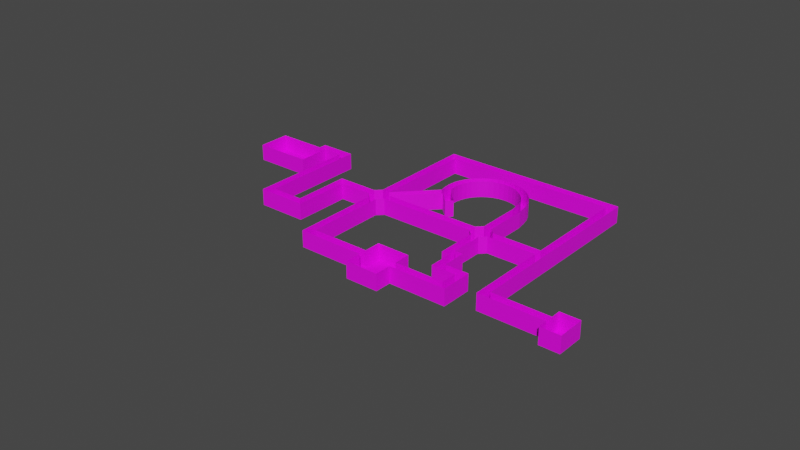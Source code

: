 # Source: labyrinth.blend  (saved by Blender 2.82.7; exported with 4.5.12 LTS)
import bpy
from mathutils import Matrix  # noqa: F401  (used for matrix-valued properties, if any)

bpy.ops.wm.read_factory_settings(use_empty=True)
scene = bpy.context.scene
scene.name = 'Scene'

# ---- collections
col_collection = bpy.data.collections.new('Collection'); scene.collection.children.link(col_collection)

# ---- images (referenced by path relative to the original .blend; pixels are not part of the script)
import os
ASSET_DIR = os.environ.get("B2B_ASSET_DIR", "")  # directory of the original .blend (textures are referenced by path, not embedded)
HERE = os.path.dirname(os.path.abspath(__file__))  # packed textures are extracted next to this script under _unpacked/

def load_image(name, relpath, width, height, colorspace="sRGB"):
    """Load a texture the original file referenced (path relative to the .blend, or extracted next to this script)."""
    p = next((c for c in (os.path.join(HERE, relpath), os.path.join(ASSET_DIR, relpath)) if relpath and os.path.exists(c)), "")
    if p:
        img = bpy.data.images.load(p, check_existing=True)
        img.name = name
    else:  # same state as the original file: an image datablock whose file is absent (Cycles renders it pink)
        img = bpy.data.images.new(name, width, height)
        img.source = "FILE"
        img.filepath = "//" + (relpath or name)
    img.colorspace_settings.name = colorspace
    return img
img_bricks_diffuse_tga = load_image('Bricks_diffuse.TGA', 'Bricks_diffuse.TGA', 1024, 1024, 'sRGB')
img_texturescom_pavement_cobblestoneold_1k_albedo_tif = load_image('TexturesCom_Pavement_CobblestoneOld_1K_albedo.tif', 'Materials/TexturesCom_Pavement_CobblestoneOld_1K_albedo.tif', 1024, 1024, 'sRGB')

# ---- materials (node trees are filled in below, after node groups)
mat_walls = bpy.data.materials.new('Walls')
mat_walls.use_transparent_shadow = False
mat_floor = bpy.data.materials.new('Floor')
mat_floor.use_transparent_shadow = False

# ---- material node trees
mat_walls.use_nodes = True; mat_walls.node_tree.nodes.clear()
_N = mat_walls.node_tree.nodes; _L = mat_walls.node_tree.links
n0 = _N.new('ShaderNodeOutputMaterial'); n0.name = 'Material Output'; n0.location = (300, 300)
n1 = _N.new('ShaderNodeBsdfPrincipled'); n1.name = 'Principled BSDF'; n1.location = (10, 300)
n1.distribution = 'GGX'
n1.subsurface_method = 'BURLEY'
n1.inputs[3].default_value = 1.45
n1.inputs[27].default_value = (0.0, 0.0, 0.0, 1.0)
n1.inputs[28].default_value = 1.0
n2 = _N.new('ShaderNodeTexImage'); n2.name = 'Image Texture'; n2.location = (-385, 238)
n2.image = img_bricks_diffuse_tga
_L.new(n1.outputs[0], n0.inputs[0])
_L.new(n2.outputs[0], n1.inputs[0])
n0.is_active_output = True
mat_floor.use_nodes = True; mat_floor.node_tree.nodes.clear()
_N = mat_floor.node_tree.nodes; _L = mat_floor.node_tree.links
n0 = _N.new('ShaderNodeOutputMaterial'); n0.name = 'Material Output'; n0.location = (300, 300)
n1 = _N.new('ShaderNodeBsdfPrincipled'); n1.name = 'Principled BSDF'; n1.location = (10, 300)
n1.distribution = 'GGX'
n1.subsurface_method = 'BURLEY'
n1.inputs[3].default_value = 1.45
n1.inputs[27].default_value = (0.0, 0.0, 0.0, 1.0)
n1.inputs[28].default_value = 1.0
n2 = _N.new('ShaderNodeTexImage'); n2.name = 'Image Texture'; n2.location = (-353, 229)
n2.image = img_texturescom_pavement_cobblestoneold_1k_albedo_tif
_L.new(n1.outputs[0], n0.inputs[0])
_L.new(n2.outputs[0], n1.inputs[0])
n0.is_active_output = True

# ---- world
world_world = bpy.data.worlds.new('World'); scene.world = world_world
world_world.use_nodes = True; world_world.node_tree.nodes.clear()
_N = world_world.node_tree.nodes; _L = world_world.node_tree.links
n0 = _N.new('ShaderNodeOutputWorld'); n0.name = 'World Output'; n0.location = (300, 300)
n1 = _N.new('ShaderNodeBackground'); n1.name = 'Background'; n1.location = (10, 300)
n1.inputs[0].default_value = (0.05088, 0.05088, 0.05088, 1.0)
_L.new(n1.outputs[0], n0.inputs[0])
n0.is_active_output = True
world_world.color = (0.05088, 0.05088, 0.05088)
world_world.use_sun_shadow = False
world_world.sun_shadow_jitter_overblur = 0.0

# ---- meshes
me_circle = bpy.data.meshes.new('Circle')
me_circle.from_pydata([(0.0, 3.0, 0.0), (-2.121, 2.121, 0.0), (-3.0, -1.311e-07, 0.0), (-2.121, -2.121, 0.0), (2.623e-07, -3.0, 0.0), (2.121, -2.121, 0.0), (3.0, 3.577e-08, 0.0), (2.121, 2.121, 0.0), (-0.04733, 3.213, 0.0), (-2.258, 2.261, 0.0), (-3.193, 0.002114, 0.0), (-2.236, -2.268, 0.0), (0.02266, -3.203, 0.0), (2.287, -2.186, 0.0), (3.223, 0.07211, 0.0), (2.211, 2.277, 0.0), (11.59, -5.9, 0.0), (12.52, -3.641, 0.0), (5.502, 17.11, 0.0), (7.761, 16.17, 0.0), (-12.45, 6.332, 0.0), (-13.39, 4.074, 0.0), (-8.526, -18.02, 0.0), (-6.267, -18.95, 0.0), (13.82, -6.79, 0.0), (-15.62, 4.964, 0.0), (-14.68, 7.222, 0.0), (-7.157, -21.18, 0.0), (-9.416, -20.25, 0.0), (8.974e-08, -7.451e-09, 0.0), (8.651, 18.4, 0.0), (6.392, 19.34, 0.0), (14.75, -4.531, 0.0), (13.41, -1.412, 0.0), (15.64, -2.303, 0.0), (19.21, -6.311, 0.0), (20.1, -4.083, 0.0), (21.44, -7.202, 0.0), (22.33, -4.973, 0.0), (21.88, 0.3751, 0.0), (24.11, -0.5149, 0.0), (22.77, 2.604, 0.0), (25.0, 1.714, 0.0), (28.57, -2.295, 0.0), (29.46, -0.06618, 0.0), (30.79, -3.185, 0.0), (31.68, -0.9562, 0.0), (23.0, -16.23, 0.0), (25.23, -17.12, 0.0), (19.29, -25.51, 0.0), (21.52, -26.4, 0.0), (18.36, -14.37, 0.0), (14.65, -23.66, 0.0), (29.87, -18.97, 0.0), (26.17, -28.26, 0.0), (13.33, 13.95, 0.0), (14.22, 16.18, 0.0), (15.56, 13.06, 0.0), (16.45, 15.29, 0.0), (21.13, 10.83, 0.0), (22.02, 13.06, 0.0), (23.36, 9.944, 0.0), (24.25, 12.17, 0.0), (28.93, 7.719, 0.0), (29.82, 9.948, 0.0), (31.16, 6.829, 0.0), (32.05, 9.058, 0.0), (35.39, 23.88, 0.0), (37.62, 22.99, 0.0), (36.28, 26.11, 0.0), (38.51, 25.22, 0.0), (38.5, 31.68, 0.0), (40.73, 30.79, 0.0), (33.49, 27.22, 0.0), (35.72, 32.79, 0.0), (41.29, 24.1, 0.0), (43.52, 29.68, 0.0), (-13.2, -30.06, 0.0), (-15.32, -30.94, 0.0), (-16.2, -33.06, 0.0), (-15.32, -35.18, 0.0), (-13.2, -36.06, 0.0), (-11.08, -35.18, 0.0), (-10.2, -33.06, 0.0), (-11.08, -30.94, 0.0), (-13.25, -29.85, 0.0), (-15.46, -30.8, 0.0), (-16.4, -33.06, 0.0), (-15.44, -35.33, 0.0), (-13.18, -36.27, 0.0), (-10.92, -35.25, 0.0), (-9.98, -32.99, 0.0), (-10.99, -30.79, 0.0), (-13.2, -33.06, 0.0), (14.94, -42.94, 0.0), (14.0, -45.2, 0.0), (-19.44, -16.16, 0.0), (-21.65, -17.11, 0.0), (-20.48, -14.0, 0.0), (-22.81, -14.59, 0.0), (-14.86, -14.12, 0.0), (-15.9, -11.96, 0.0), (-23.6, -16.8, 0.0), (-24.36, -14.16, 0.0), (-25.48, -16.19, 0.0), (-25.83, -13.49, 0.0), (-27.24, -15.3, 0.0), (-27.18, -12.6, 0.0), (-28.85, -14.14, 0.0), (-28.37, -11.52, 0.0), (-30.25, -12.75, 0.0), (-29.38, -10.26, 0.0), (-31.42, -11.16, 0.0), (-30.18, -8.854, 0.0), (-32.32, -9.402, 0.0), (-30.75, -7.345, 0.0), (-32.95, -7.527, 0.0), (-31.09, -5.766, 0.0), (-33.27, -5.578, 0.0), (-31.17, -4.154, 0.0), (-33.29, -3.602, 0.0), (-31.0, -2.549, 0.0), (-33.0, -1.648, 0.0), (-30.58, -0.9896, 0.0), (-32.41, 0.2378, 0.0), (-29.93, 0.4859, 0.0), (-31.53, 2.008, 0.0), (-29.05, 1.842, 0.0), (-30.39, 3.621, 0.0), (-27.98, 3.045, 0.0), (-29.01, 5.037, 0.0), (-26.73, 4.066, 0.0), (-27.43, 6.222, 0.0), (-25.33, 4.881, 0.0), (-25.68, 7.146, 0.0), (-23.83, 5.47, 0.0), (-23.81, 7.788, 0.0), (-22.25, 5.817, 0.0), (-21.87, 8.131, 0.0), (-20.64, 5.915, 0.0), (-19.89, 8.168, 0.0), (-19.04, 5.762, 0.0), (-17.93, 7.898, 0.0), (-17.47, 5.361, 0.0), (11.77, -44.31, 0.0), (12.71, -42.05, 0.0), (-44.23, -19.31, 0.0), (-45.17, -21.57, 0.0), (-46.46, -18.42, 0.0), (-47.4, -20.68, 0.0), (-24.85, 29.23, 0.0), (-27.08, 30.12, 0.0), (-23.96, 31.46, 0.0), (-26.19, 32.35, 0.0), (-19.15, -44.62, 0.0), (-16.89, -45.55, 0.0), (-20.04, -46.85, 0.0), (-17.78, -47.78, 0.0), (-2.958, -51.12, 0.0), (-3.848, -53.34, 0.0), (-0.7295, -52.01, 0.0), (-1.62, -54.23, 0.0), (-7.557, -62.63, 0.0), (-5.328, -63.52, 0.0), (-8.447, -64.86, 0.0), (-6.218, -65.75, 0.0), (-35.42, -51.51, 0.0), (-36.31, -53.73, 0.0), (-37.65, -50.62, 0.0), (-38.54, -52.84, 0.0), (-38.53, -59.31, 0.0), (-40.76, -58.42, 0.0), (-39.42, -61.54, 0.0), (-41.65, -60.65, 0.0), (-29.25, -63.02, 0.0), (-30.14, -65.24, 0.0), (-44.99, -75.47, 0.0), (-35.7, -79.17, 0.0), (-0.04733, 3.213, 5.0), (-2.258, 2.261, 5.0), (-3.193, 0.002114, 5.0), (-2.236, -2.268, 5.0), (0.02266, -3.203, 5.0), (2.287, -2.186, 5.0), (3.223, 0.07211, 5.0), (2.211, 2.277, 5.0), (11.59, -5.9, 5.0), (12.52, -3.641, 5.0), (5.502, 17.11, 5.0), (7.761, 16.17, 5.0), (-12.45, 6.332, 5.0), (-13.39, 4.074, 5.0), (-8.526, -18.02, 5.0), (-6.267, -18.95, 5.0), (13.82, -6.79, 5.0), (-15.62, 4.964, 5.0), (-14.68, 7.222, 5.0), (-7.157, -21.18, 5.0), (-9.416, -20.25, 5.0), (8.651, 18.4, 5.0), (6.392, 19.34, 5.0), (14.75, -4.531, 5.0), (13.41, -1.412, 5.0), (15.64, -2.303, 5.0), (19.21, -6.311, 5.0), (20.1, -4.083, 5.0), (21.44, -7.202, 5.0), (22.33, -4.973, 5.0), (21.88, 0.3751, 5.0), (24.11, -0.5149, 5.0), (22.77, 2.604, 5.0), (25.0, 1.714, 5.0), (28.57, -2.295, 5.0), (29.46, -0.06618, 5.0), (30.79, -3.185, 5.0), (31.68, -0.9562, 5.0), (23.0, -16.23, 5.0), (25.23, -17.12, 5.0), (19.29, -25.51, 5.0), (21.52, -26.4, 5.0), (18.36, -14.37, 5.0), (14.65, -23.66, 5.0), (29.87, -18.97, 5.0), (26.17, -28.26, 5.0), (13.33, 13.95, 5.0), (14.22, 16.18, 5.0), (15.56, 13.06, 5.0), (16.45, 15.29, 5.0), (21.13, 10.83, 5.0), (22.02, 13.06, 5.0), (23.36, 9.944, 5.0), (24.25, 12.17, 5.0), (28.93, 7.719, 5.0), (29.82, 9.948, 5.0), (31.16, 6.829, 5.0), (32.05, 9.058, 5.0), (35.39, 23.88, 5.0), (37.62, 22.99, 5.0), (36.28, 26.11, 5.0), (38.51, 25.22, 5.0), (38.5, 31.68, 5.0), (40.73, 30.79, 5.0), (33.49, 27.22, 5.0), (35.72, 32.79, 5.0), (41.29, 24.1, 5.0), (43.52, 29.68, 5.0), (-13.25, -29.85, 5.0), (-15.46, -30.8, 5.0), (-16.4, -33.06, 5.0), (-15.44, -35.33, 5.0), (-13.18, -36.27, 5.0), (-10.92, -35.25, 5.0), (-9.98, -32.99, 5.0), (-10.99, -30.79, 5.0), (14.94, -42.94, 5.0), (14.0, -45.2, 5.0), (-19.44, -16.16, 5.0), (-21.65, -17.11, 5.0), (-20.48, -14.0, 5.0), (-22.81, -14.59, 5.0), (-14.86, -14.12, 5.0), (-15.9, -11.96, 5.0), (-23.6, -16.8, 5.0), (-24.36, -14.16, 5.0), (-25.48, -16.19, 5.0), (-25.83, -13.49, 5.0), (-27.24, -15.3, 5.0), (-27.18, -12.6, 5.0), (-28.85, -14.14, 5.0), (-28.37, -11.52, 5.0), (-30.25, -12.75, 5.0), (-29.38, -10.26, 5.0), (-31.42, -11.16, 5.0), (-30.18, -8.854, 5.0), (-32.32, -9.402, 5.0), (-30.75, -7.345, 5.0), (-32.95, -7.527, 5.0), (-31.09, -5.766, 5.0), (-33.27, -5.578, 5.0), (-31.17, -4.154, 5.0), (-33.29, -3.602, 5.0), (-31.0, -2.549, 5.0), (-33.0, -1.648, 5.0), (-30.58, -0.9896, 5.0), (-32.41, 0.2378, 5.0), (-29.93, 0.4859, 5.0), (-31.53, 2.008, 5.0), (-29.05, 1.842, 5.0), (-30.39, 3.621, 5.0), (-27.98, 3.045, 5.0), (-29.01, 5.037, 5.0), (-26.73, 4.066, 5.0), (-27.43, 6.222, 5.0), (-25.33, 4.881, 5.0), (-25.68, 7.146, 5.0), (-23.83, 5.47, 5.0), (-23.81, 7.788, 5.0), (-22.25, 5.817, 5.0), (-21.87, 8.131, 5.0), (-20.64, 5.915, 5.0), (-19.89, 8.168, 5.0), (-19.04, 5.762, 5.0), (-17.93, 7.898, 5.0), (-17.47, 5.361, 5.0), (11.77, -44.31, 5.0), (12.71, -42.05, 5.0), (-44.23, -19.31, 5.0), (-45.17, -21.57, 5.0), (-46.46, -18.42, 5.0), (-47.4, -20.68, 5.0), (-24.85, 29.23, 5.0), (-27.08, 30.12, 5.0), (-23.96, 31.46, 5.0), (-26.19, 32.35, 5.0), (-19.15, -44.62, 5.0), (-16.89, -45.55, 5.0), (-20.04, -46.85, 5.0), (-17.78, -47.78, 5.0), (-2.958, -51.12, 5.0), (-3.848, -53.34, 5.0), (-0.7295, -52.01, 5.0), (-1.62, -54.23, 5.0), (-7.557, -62.63, 5.0), (-5.328, -63.52, 5.0), (-8.447, -64.86, 5.0), (-6.218, -65.75, 5.0), (-35.42, -51.51, 5.0), (-36.31, -53.73, 5.0), (-37.65, -50.62, 5.0), (-38.54, -52.84, 5.0), (-38.53, -59.31, 5.0), (-40.76, -58.42, 5.0), (-39.42, -61.54, 5.0), (-41.65, -60.65, 5.0), (-29.25, -63.02, 5.0), (-30.14, -65.24, 5.0), (-44.99, -75.47, 5.0), (-35.7, -79.17, 5.0), (0.0, 3.0, -0.2), (-2.121, 2.121, -0.2), (2.623e-07, -3.0, -0.2), (2.121, -2.121, -0.2), (3.0, 3.577e-08, -0.2), (2.121, 2.121, -0.2), (8.974e-08, -7.451e-09, -0.2), (-13.2, -30.06, -0.2), (-15.32, -30.94, -0.2), (-16.2, -33.06, -0.2), (-15.32, -35.18, -0.2), (-13.2, -36.06, -0.2), (-11.08, -35.18, -0.2), (-10.2, -33.06, -0.2), (-11.08, -30.94, -0.2), (-13.2, -33.06, -0.2), (-35.34, -51.32, -0.2), (-36.24, -53.89, -0.36), (-37.76, -50.36, -0.2), (-38.72, -52.77, -0.2)], [(354, 355), (356, 357), (357, 355), (354, 356)], [(1, 0, 8, 9), (0, 7, 15, 8), (6, 5, 13, 14), (4, 3, 11, 12), (2, 1, 9, 10), (7, 6, 14, 15), (5, 4, 12, 13), (3, 2, 10, 11), (14, 13, 16, 17), (8, 15, 19, 18), (10, 9, 20, 21), (12, 11, 22, 23), (0, 1, 29), (7, 0, 29), (5, 6, 29), (3, 4, 29), (1, 2, 29), (6, 7, 29), (4, 5, 29), (2, 3, 29), (18, 19, 30, 31), (23, 22, 28, 27), (21, 20, 26, 25), (17, 16, 24, 32), (17, 32, 34, 33), (34, 32, 35, 36), (36, 35, 37, 38), (36, 38, 40, 39), (39, 40, 42, 41), (42, 40, 43, 44), (44, 43, 45, 46), (45, 43, 47, 48), (48, 47, 49, 50), (49, 47, 51, 52), (48, 50, 54, 53), (30, 19, 55, 56), (56, 55, 57, 58), (58, 57, 59, 60), (60, 59, 61, 62), (62, 61, 63, 64), (64, 63, 65, 66), (64, 66, 68, 67), (67, 68, 70, 69), (69, 70, 72, 71), (69, 71, 74, 73), (72, 70, 75, 76), (78, 77, 85, 86), (77, 84, 92, 85), (83, 82, 90, 91), (81, 80, 88, 89), (79, 78, 86, 87), (84, 83, 91, 92), (82, 81, 89, 90), (80, 79, 87, 88), (77, 78, 93), (84, 77, 93), (82, 83, 93), (80, 81, 93), (78, 79, 93), (83, 84, 93), (81, 82, 93), (79, 80, 93), (27, 28, 85, 92), (86, 85, 96, 97), (97, 96, 98, 99), (98, 96, 100, 101), (97, 99, 103, 102), (102, 103, 105, 104), (104, 105, 107, 106), (106, 107, 109, 108), (108, 109, 111, 110), (110, 111, 113, 112), (112, 113, 115, 114), (114, 115, 117, 116), (116, 117, 119, 118), (118, 119, 121, 120), (120, 121, 123, 122), (122, 123, 125, 124), (124, 125, 127, 126), (126, 127, 129, 128), (128, 129, 131, 130), (130, 131, 133, 132), (132, 133, 135, 134), (134, 135, 137, 136), (136, 137, 139, 138), (138, 139, 141, 140), (140, 141, 143, 142), (142, 143, 25, 26), (145, 144, 95, 94), (91, 90, 144, 145), (49, 145, 94, 50), (87, 86, 146, 147), (147, 146, 148, 149), (148, 146, 150, 151), (151, 150, 152, 153), (31, 152, 150, 18), (89, 88, 154, 155), (155, 154, 156, 157), (155, 157, 159, 158), (158, 159, 161, 160), (161, 159, 162, 163), (163, 162, 164, 165), (164, 162, 166, 167), (167, 166, 168, 169), (167, 169, 171, 170), (170, 171, 173, 172), (170, 172, 175, 174), (175, 172, 176, 177), (66, 65, 234, 235), (126, 128, 288, 286), (85, 28, 198, 246), (155, 158, 318, 315), (159, 157, 317, 319), (65, 63, 232, 234), (131, 129, 289, 291), (86, 97, 257, 247), (160, 161, 321, 320), (128, 130, 290, 288), (96, 85, 246, 256), (158, 160, 320, 318), (64, 67, 236, 233), (99, 98, 258, 259), (68, 66, 235, 237), (133, 131, 291, 293), (130, 132, 292, 290), (161, 163, 323, 321), (9, 8, 178, 179), (67, 69, 238, 236), (34, 36, 205, 203), (162, 159, 319, 322), (70, 68, 237, 239), (135, 133, 293, 295), (35, 32, 201, 204), (98, 101, 261, 258), (165, 164, 324, 325), (11, 10, 180, 181), (71, 72, 241, 240), (132, 134, 294, 292), (38, 37, 206, 207), (100, 96, 256, 260), (163, 165, 325, 323), (13, 12, 182, 183), (137, 135, 295, 297), (37, 35, 204, 206), (103, 99, 259, 263), (73, 74, 243, 242), (134, 136, 296, 294), (97, 102, 262, 257), (164, 167, 327, 324), (15, 14, 184, 185), (69, 73, 242, 238), (36, 39, 208, 205), (166, 162, 322, 326), (74, 71, 240, 243), (139, 137, 297, 299), (40, 38, 207, 209), (105, 103, 263, 265), (169, 168, 328, 329), (76, 75, 244, 245), (136, 138, 298, 296), (41, 42, 211, 210), (102, 104, 264, 262), (72, 76, 245, 241), (39, 41, 210, 208), (168, 166, 326, 328), (75, 70, 239, 244), (141, 139, 299, 301), (107, 105, 265, 267), (138, 140, 300, 298), (104, 106, 266, 264), (167, 170, 330, 327), (42, 44, 213, 211), (171, 169, 329, 331), (143, 141, 301, 303), (43, 40, 209, 212), (109, 107, 267, 269), (172, 173, 333, 332), (140, 142, 302, 300), (46, 45, 214, 215), (106, 108, 268, 266), (142, 26, 196, 302), (44, 46, 215, 213), (173, 171, 331, 333), (95, 144, 304, 255), (111, 109, 269, 271), (174, 175, 335, 334), (14, 17, 187, 184), (91, 145, 305, 252), (108, 110, 270, 268), (170, 174, 334, 330), (16, 13, 183, 186), (25, 143, 303, 195), (45, 48, 217, 214), (144, 90, 251, 304), (47, 43, 212, 216), (113, 111, 271, 273), (177, 176, 336, 337), (8, 18, 188, 178), (110, 112, 272, 270), (175, 177, 337, 335), (19, 15, 185, 189), (88, 87, 248, 249), (176, 172, 332, 336), (145, 49, 218, 305), (115, 113, 273, 275), (10, 21, 191, 180), (90, 89, 250, 251), (50, 94, 254, 219), (52, 51, 220, 221), (112, 114, 274, 272), (20, 9, 179, 190), (49, 52, 221, 218), (92, 91, 252, 253), (87, 147, 307, 248), (51, 47, 216, 220), (117, 115, 275, 277), (12, 23, 193, 182), (146, 86, 247, 306), (53, 54, 223, 222), (114, 116, 276, 274), (22, 11, 181, 192), (149, 148, 308, 309), (48, 53, 222, 217), (147, 149, 309, 307), (54, 50, 219, 223), (119, 117, 277, 279), (17, 33, 202, 187), (116, 118, 278, 276), (33, 34, 203, 202), (30, 56, 225, 199), (24, 16, 186, 194), (148, 151, 311, 308), (55, 19, 189, 224), (121, 119, 279, 281), (150, 146, 306, 310), (118, 120, 280, 278), (32, 24, 194, 201), (153, 152, 312, 313), (56, 58, 227, 225), (26, 20, 190, 196), (57, 55, 224, 226), (123, 121, 281, 283), (21, 25, 195, 191), (151, 153, 313, 311), (120, 122, 282, 280), (152, 31, 200, 312), (58, 60, 229, 227), (28, 22, 192, 198), (18, 150, 310, 188), (59, 57, 226, 228), (125, 123, 283, 285), (23, 27, 197, 193), (122, 124, 284, 282), (89, 155, 315, 250), (60, 62, 231, 229), (154, 88, 249, 314), (61, 59, 228, 230), (127, 125, 285, 287), (157, 156, 316, 317), (124, 126, 286, 284), (62, 64, 233, 231), (31, 30, 199, 200), (94, 95, 255, 254), (156, 154, 314, 316), (63, 61, 230, 232), (129, 127, 287, 289), (27, 92, 253, 197), (100, 260, 261, 101), (338, 344, 339), (343, 344, 338), (341, 344, 342), (342, 344, 343), (340, 344, 341), (345, 353, 346), (352, 353, 345), (350, 353, 351), (348, 353, 349), (346, 353, 347), (351, 353, 352), (349, 353, 350), (347, 353, 348)])
me_circle.polygons.foreach_set('material_index', [1, 1, 1, 1, 1, 1, 1, 1, 1, 1, 1, 1, 1, 1, 1, 1, 1, 1, 1, 1, 1, 1, 1, 1, 1, 1, 1, 1, 1, 1, 1, 1, 1, 1, 1, 1, 1, 1, 1, 1, 1, 1, 1, 1, 1, 1, 1, 1, 1, 1, 1, 1, 1, 1, 1, 1, 1, 1, 1, 1, 1, 1, 1, 1, 1, 1, 1, 1, 1, 1, 1, 1, 1, 1, 1, 1, 1, 1, 1, 1, 1, 1, 1, 1, 1, 1, 1, 1, 1, 1, 1, 1, 1, 1, 1, 1, 1, 1, 1, 1, 1, 1, 1, 1, 1, 1, 1, 1, 0, 0, 0, 0, 0, 0, 0, 0, 0, 0, 0, 0, 0, 0, 0, 0, 0, 0, 0, 0, 0, 0, 0, 0, 0, 0, 0, 0, 0, 0, 0, 0, 0, 0, 0, 0, 0, 0, 0, 0, 0, 0, 0, 0, 0, 0, 0, 0, 0, 0, 0, 0, 0, 0, 0, 0, 0, 0, 0, 0, 0, 0, 0, 0, 0, 0, 0, 0, 0, 0, 0, 0, 0, 0, 0, 0, 0, 0, 0, 0, 0, 0, 0, 0, 0, 0, 0, 0, 0, 0, 0, 0, 0, 0, 0, 0, 0, 0, 0, 0, 0, 0, 0, 0, 0, 0, 0, 0, 0, 0, 0, 0, 0, 0, 0, 0, 0, 0, 0, 0, 0, 0, 0, 0, 0, 0, 0, 0, 0, 0, 0, 0, 0, 0, 0, 0, 0, 0, 0, 0, 0, 0, 0, 0, 0, 0, 0, 0, 0, 0, 0, 0, 0, 0, 0, 0, 0, 0, 0, 0, 1, 1, 1, 1, 1, 1, 1, 1, 1, 1, 1, 1, 1])
_uv = me_circle.uv_layers.new(name='UVMap')
_uv.uv.foreach_set('vector', [7.465, -0.09309, 7.955, 0.4097, 8.011, 0.3721, 7.489, -0.1476, 7.955, 0.4097, 7.946, 1.112, 8.001, 1.12, 8.011, 0.3721, 7.444, 1.602, 6.742, 1.593, 6.742, 1.647, 7.489, 1.657, 6.251, 1.09, 6.26, 0.3881, 6.206, 0.3721, 6.196, 1.12, 6.763, -0.1021, 7.465, -0.09309, 7.489, -0.1476, 6.742, -0.1571, 7.946, 1.112, 7.444, 1.602, 7.489, 1.657, 8.001, 1.12, 6.742, 1.593, 6.251, 1.09, 6.196, 1.12, 6.742, 1.647, 6.26, 0.3881, 6.763, -0.1021, 6.742, -0.1571, 6.206, 0.3721, 7.489, 1.657, 6.742, 1.647, 6.742, 4.71, 7.489, 4.719, 8.011, 0.3721, 8.001, 1.12, 12.58, 1.12, 12.59, 0.3721, 6.742, -0.1571, 7.489, -0.1476, 7.489, -3.505, 6.742, -3.515, 6.196, 1.12, 6.206, 0.3721, 1.019, 0.3721, 1.01, 1.12, 7.955, 0.4097, 7.465, -0.09309, 7.103, 0.7499, 7.946, 1.112, 7.955, 0.4097, 7.103, 0.7499, 6.742, 1.593, 7.444, 1.602, 7.103, 0.7499, 6.26, 0.3881, 6.251, 1.09, 7.103, 0.7499, 7.465, -0.09309, 6.763, -0.1021, 7.103, 0.7499, 7.444, 1.602, 7.946, 1.112, 7.103, 0.7499, 6.251, 1.09, 6.742, 1.593, 7.103, 0.7499, 6.763, -0.1021, 6.26, 0.3881, 7.103, 0.7499, 12.59, 0.3721, 12.58, 1.12, 13.31, 1.12, 13.32, 0.3721, 1.01, 1.12, 1.019, 0.3721, 0.2853, 0.3721, 0.2757, 1.12, 6.742, -3.515, 7.489, -3.505, 7.489, -4.239, 6.742, -4.248, 7.489, 4.719, 6.742, 4.71, 6.742, 5.444, 7.489, 5.453, 7.489, 4.719, 7.489, 5.453, 8.223, 5.453, 8.223, 4.719, 8.223, 5.453, 7.489, 5.453, 7.489, 6.921, 8.223, 6.921, 8.223, 6.921, 7.489, 6.921, 7.489, 7.655, 8.223, 7.655, 8.223, 6.921, 8.223, 7.655, 9.691, 7.655, 9.691, 6.921, 9.691, 6.921, 9.691, 7.655, 10.43, 7.655, 10.43, 6.921, 10.43, 7.655, 9.691, 7.655, 9.691, 9.123, 10.43, 9.123, 10.43, 9.123, 9.691, 9.123, 9.691, 9.857, 10.43, 9.857, 9.691, 9.857, 9.691, 9.123, 5.104, 9.123, 5.104, 9.857, 5.104, 9.857, 5.104, 9.123, 2.046, 9.123, 2.046, 9.857, 2.046, 9.123, 5.104, 9.123, 5.104, 7.594, 2.046, 7.594, 5.104, 9.857, 2.046, 9.857, 2.046, 11.39, 5.104, 11.39, 13.31, 1.12, 12.58, 1.12, 12.58, 2.954, 13.31, 2.954, 13.31, 2.954, 12.58, 2.954, 12.58, 3.688, 13.31, 3.688, 13.31, 3.688, 12.58, 3.688, 12.58, 5.523, 13.31, 5.523, 13.31, 5.523, 12.58, 5.523, 12.58, 6.257, 13.31, 6.257, 13.31, 6.257, 12.58, 6.257, 12.58, 8.092, 13.31, 8.092, 13.31, 8.092, 12.58, 8.092, 12.58, 8.826, 13.31, 8.826, 13.31, 8.092, 13.31, 8.826, 17.9, 8.826, 17.9, 8.092, 17.9, 8.092, 17.9, 8.826, 18.63, 8.826, 18.63, 8.092, 18.63, 8.092, 18.63, 8.826, 20.47, 8.826, 20.47, 8.092, 18.63, 8.092, 20.47, 8.092, 20.47, 7.175, 18.63, 7.175, 20.47, 8.826, 18.63, 8.826, 18.63, 9.743, 20.47, 9.743, -3.422, -0.09309, -2.932, 0.4097, -2.877, 0.3721, -3.398, -0.1476, -2.932, 0.4097, -2.941, 1.112, -2.886, 1.12, -2.877, 0.3721, -3.443, 1.602, -4.146, 1.593, -4.145, 1.647, -3.398, 1.657, -4.636, 1.09, -4.627, 0.3881, -4.681, 0.3721, -4.691, 1.12, -4.124, -0.1021, -3.422, -0.09309, -3.398, -0.1476, -4.145, -0.1571, -2.941, 1.112, -3.443, 1.602, -3.398, 1.657, -2.886, 1.12, -4.146, 1.593, -4.636, 1.09, -4.691, 1.12, -4.145, 1.647, -4.627, 0.3881, -4.124, -0.1021, -4.145, -0.1571, -4.681, 0.3721, -2.932, 0.4097, -3.422, -0.09309, -3.784, 0.7499, -2.941, 1.112, -2.932, 0.4097, -3.784, 0.7499, -4.146, 1.593, -3.443, 1.602, -3.784, 0.7499, -4.627, 0.3881, -4.636, 1.09, -3.784, 0.7499, -3.422, -0.09309, -4.124, -0.1021, -3.784, 0.7499, -3.443, 1.602, -2.941, 1.112, -3.784, 0.7499, -4.636, 1.09, -4.146, 1.593, -3.784, 0.7499, -4.124, -0.1021, -4.627, 0.3881, -3.784, 0.7499, 0.2757, 1.12, 0.2853, 0.3721, -2.877, 0.3721, -2.886, 1.12, -3.398, -0.1476, -2.877, 0.3721, 0.3087, -2.938, -0.2125, -3.458, -0.2125, -3.458, 0.3087, -2.938, 0.8052, -3.48, 0.3721, -4.072, 0.8052, -3.48, 0.3087, -2.938, 1.408, -1.869, 1.904, -2.411, -0.2125, -3.458, 0.3721, -4.072, 0.3186, -4.563, -0.3457, -4.047, -0.3457, -4.047, 0.3186, -4.563, 0.342, -5.056, -0.3857, -4.65, -0.3857, -4.65, 0.342, -5.056, 0.4418, -5.54, -0.3315, -5.252, -0.3315, -5.252, 0.4418, -5.54, 0.6155, -6.002, -0.1845, -5.838, -0.1845, -5.838, 0.6155, -6.002, 0.8589, -6.431, 0.05192, -6.394, 0.05192, -6.394, 0.8589, -6.431, 1.166, -6.817, 0.3719, -6.907, 0.3719, -6.907, 1.166, -6.817, 1.53, -7.151, 0.7676, -7.363, 0.7676, -7.363, 1.53, -7.151, 1.941, -7.424, 1.229, -7.753, 1.229, -7.753, 1.941, -7.424, 2.389, -7.631, 1.746, -8.066, 1.746, -8.066, 2.389, -7.631, 2.864, -7.764, 2.305, -8.295, 2.305, -8.295, 2.864, -7.764, 3.354, -7.823, 2.893, -8.434, 2.893, -8.434, 3.354, -7.823, 3.847, -7.804, 3.496, -8.48, 3.496, -8.48, 3.847, -7.804, 4.332, -7.71, 4.098, -8.432, 4.098, -8.432, 4.332, -7.71, 4.795, -7.541, 4.686, -8.291, 4.686, -8.291, 4.795, -7.541, 5.227, -7.301, 5.244, -8.06, 5.244, -8.06, 5.227, -7.301, 5.617, -6.998, 5.76, -7.745, 5.76, -7.745, 5.617, -6.998, 5.954, -6.638, 6.22, -7.354, 6.22, -7.354, 5.954, -6.638, 6.232, -6.23, 6.615, -6.896, 6.615, -6.896, 6.232, -6.23, 6.442, -5.783, 6.933, -6.383, 6.933, -6.383, 6.442, -5.783, 6.581, -5.31, 7.167, -5.826, 7.167, -5.826, 6.581, -5.31, 6.644, -4.82, 7.312, -5.239, 7.312, -5.239, 6.644, -4.82, 6.742, -4.248, 7.489, -4.239, -3.398, 9.128, -4.145, 9.118, -4.145, 9.852, -3.398, 9.861, -3.398, 1.657, -4.145, 1.647, -4.145, 9.118, -3.398, 9.128, 2.046, 9.123, -3.398, 9.128, -3.398, 9.861, 2.046, 9.857, -4.145, -0.1571, -3.398, -0.1476, -3.398, -9.621, -4.145, -9.631, -4.145, -9.631, -3.398, -9.621, -3.398, -10.36, -4.145, -10.36, -3.398, -10.36, -3.398, -9.621, 12.59, -9.621, 12.59, -10.36, 12.59, -10.36, 12.59, -9.621, 13.32, -9.621, 13.32, -10.36, 13.32, 0.3721, 13.32, -9.621, 12.59, -9.621, 12.59, 0.3721, -4.691, 1.12, -4.681, 0.3721, -7.739, 0.3721, -7.749, 1.12, -7.749, 1.12, -7.739, 0.3721, -8.473, 0.3721, -8.483, 1.12, -7.749, 1.12, -8.483, 1.12, -8.483, 5.707, -7.749, 5.707, -7.749, 5.707, -8.483, 5.707, -8.483, 6.441, -7.749, 6.441, -8.483, 6.441, -8.483, 5.707, -11.54, 5.707, -11.54, 6.441, -11.54, 6.441, -11.54, 5.707, -12.27, 5.707, -12.27, 6.441, -12.27, 5.707, -11.54, 5.707, -11.54, -3.467, -12.27, -3.467, -12.27, -3.467, -11.54, -3.467, -11.54, -4.201, -12.27, -4.201, -12.27, -3.467, -12.27, -4.201, -14.11, -4.201, -14.11, -3.467, -14.11, -3.467, -14.11, -4.201, -14.84, -4.201, -14.84, -3.467, -14.11, -3.467, -14.84, -3.467, -14.84, -0.4094, -14.11, -0.4094, -14.84, -0.4094, -14.84, -3.467, -19.43, -3.467, -19.43, -0.4094, 0.25, 0.0, 0.75, 0.0, 0.75, 1.0, 0.25, 1.0, 0.25, 0.0, 0.75, 0.0, 0.75, 1.0, 0.25, 1.0, -0.5, 0.0, 1.5, 0.0, 1.5, 1.0, -0.5, 1.0, -1.5, 0.0, 2.5, 0.0, 2.5, 1.0, -1.5, 1.0, -1.5, 0.0, 2.5, 0.0, 2.5, 1.0, -1.5, 1.0, 0.25, 0.0, 0.75, 0.0, 0.75, 1.0, 0.25, 1.0, 0.25, 0.0, 0.75, 0.0, 0.75, 1.0, 0.25, 1.0, -1.0, 0.0, 2.0, 0.0, 2.0, 1.0, -1.0, 1.0, 0.25, 0.0, 0.75, 0.0, 0.75, 1.0, 0.25, 1.0, 0.25, 0.0, 0.75, 0.0, 0.75, 1.0, 0.25, 1.0, -1.0, 0.0, 2.0, 0.0, 2.0, 1.0, -1.0, 1.0, 0.25, 0.0, 0.75, 0.0, 0.75, 1.0, 0.25, 1.0, -1.5, 0.0, 2.5, 0.0, 2.5, 1.0, -1.5, 1.0, 0.25, 0.0, 0.75, 0.0, 0.75, 1.0, 0.25, 1.0, -1.5, 0.0, 2.5, 0.0, 2.5, 1.0, -1.5, 1.0, 0.25, 0.0, 0.75, 0.0, 0.75, 1.0, 0.25, 1.0, 0.25, 0.0, 0.75, 0.0, 0.75, 1.0, 0.25, 1.0, -1.0, 0.0, 2.0, 0.0, 2.0, 1.0, -1.0, 1.0, 0.25, 0.0, 0.75, 0.0, 0.75, 1.0, 0.25, 1.0, 0.25, 0.0, 0.75, 0.0, 0.75, 1.0, 0.25, 1.0, 0.0, 0.0, 1.0, 0.0, 1.0, 1.0, 0.0, 1.0, -1.0, 0.0, 2.0, 0.0, 2.0, 1.0, -1.0, 1.0, 0.25, 0.0, 0.75, 0.0, 0.75, 1.0, 0.25, 1.0, 0.25, 0.0, 0.75, 0.0, 0.75, 1.0, 0.25, 1.0, 0.0, 0.0, 1.0, 0.0, 1.0, 1.0, 0.0, 1.0, 0.25, 0.0, 0.75, 0.0, 0.75, 1.0, 0.25, 1.0, 0.25, 0.0, 0.75, 0.0, 0.75, 1.0, 0.25, 1.0, 0.25, 0.0, 0.75, 0.0, 0.75, 1.0, 0.25, 1.0, 0.25, 0.0, 0.75, 0.0, 0.75, 1.0, 0.25, 1.0, 0.25, 0.0, 0.75, 0.0, 0.75, 1.0, 0.25, 1.0, 0.25, 0.0, 0.75, 0.0, 0.75, 1.0, 0.25, 1.0, 0.25, 0.0, 0.75, 0.0, 0.75, 1.0, 0.25, 1.0, 0.25, 0.0, 0.75, 0.0, 0.75, 1.0, 0.25, 1.0, 0.25, 0.0, 0.75, 0.0, 0.75, 1.0, 0.25, 1.0, 0.25, 0.0, 0.75, 0.0, 0.75, 1.0, 0.25, 1.0, 0.25, 0.0, 0.75, 0.0, 0.75, 1.0, 0.25, 1.0, 0.25, 0.0, 0.75, 0.0, 0.75, 1.0, 0.25, 1.0, 0.0, 0.0, 1.0, 0.0, 1.0, 1.0, 0.0, 1.0, 0.25, 0.0, 0.75, 0.0, 0.75, 1.0, 0.25, 1.0, 0.25, 0.0, 0.75, 0.0, 0.75, 1.0, 0.25, 1.0, -3.5, 0.0, 4.5, 0.0, 4.5, 1.0, -3.5, 1.0, 0.25, 0.0, 0.75, 0.0, 0.75, 1.0, 0.25, 1.0, 0.25, 0.0, 0.75, 0.0, 0.75, 1.0, 0.25, 1.0, 0.0, 0.0, 1.0, 0.0, 1.0, 1.0, 0.0, 1.0, -3.5, 0.0, 4.5, 0.0, 4.5, 1.0, -3.5, 1.0, 0.25, 0.0, 0.75, 0.0, 0.75, 1.0, 0.25, 1.0, 0.25, 0.0, 0.75, 0.0, 0.75, 1.0, 0.25, 1.0, 0.0, 0.0, 1.0, 0.0, 1.0, 1.0, 0.0, 1.0, 0.25, 0.0, 0.75, 0.0, 0.75, 1.0, 0.25, 1.0, 0.25, 0.0, 0.75, 0.0, 0.75, 1.0, 0.25, 1.0, 0.0, 0.0, 1.0, 0.0, 1.0, 1.0, 0.0, 1.0, 0.25, 0.0, 0.75, 0.0, 0.75, 1.0, 0.25, 1.0, 0.25, 0.0, 0.75, 0.0, 0.75, 1.0, 0.25, 1.0, 0.25, 0.0, 0.75, 0.0, 0.75, 1.0, 0.25, 1.0, 0.25, 0.0, 0.75, 0.0, 0.75, 1.0, 0.25, 1.0, 0.25, 0.0, 0.75, 0.0, 0.75, 1.0, 0.25, 1.0, 0.25, 0.0, 0.75, 0.0, 0.75, 1.0, 0.25, 1.0, 0.25, 0.0, 0.75, 0.0, 0.75, 1.0, 0.25, 1.0, 0.25, 0.0, 0.75, 0.0, 0.75, 1.0, 0.25, 1.0, 0.25, 0.0, 0.75, 0.0, 0.75, 1.0, 0.25, 1.0, 0.25, 0.0, 0.75, 0.0, 0.75, 1.0, 0.25, 1.0, 0.25, 0.0, 0.75, 0.0, 0.75, 1.0, 0.25, 1.0, 0.0, 0.0, 1.0, 0.0, 1.0, 1.0, 0.0, 1.0, 0.0, 0.0, 1.0, 0.0, 1.0, 1.0, 0.0, 1.0, 0.0, 0.0, 1.0, 0.0, 1.0, 1.0, 0.0, 1.0, 0.25, 0.0, 0.75, 0.0, 0.75, 1.0, 0.25, 1.0, 0.0, 0.0, 1.0, 0.0, 1.0, 1.0, 0.0, 1.0, 0.25, 0.0, 0.75, 0.0, 0.75, 1.0, 0.25, 1.0, 0.25, 0.0, 0.75, 0.0, 0.75, 1.0, 0.25, 1.0, 0.25, 0.0, 0.75, 0.0, 0.75, 1.0, 0.25, 1.0, 0.25, 0.0, 0.75, 0.0, 0.75, 1.0, 0.25, 1.0, 0.25, 0.0, 0.75, 0.0, 0.75, 1.0, 0.25, 1.0, 0.25, 0.0, 0.75, 0.0, 0.75, 1.0, 0.25, 1.0, 0.25, 0.0, 0.75, 0.0, 0.75, 1.0, 0.25, 1.0, 0.25, 0.0, 0.75, 0.0, 0.75, 1.0, 0.25, 1.0, 0.25, 0.0, 0.75, 0.0, 0.75, 1.0, 0.25, 1.0, 0.25, 0.0, 0.75, 0.0, 0.75, 1.0, 0.25, 1.0, 0.25, 0.0, 0.75, 0.0, 0.75, 1.0, 0.25, 1.0, -1.0, 0.0, 2.0, 0.0, 2.0, 1.0, -1.0, 1.0, -2.0, 0.0, 3.0, 0.0, 3.0, 1.0, -2.0, 1.0, 0.25, 0.0, 0.75, 0.0, 0.75, 1.0, 0.25, 1.0, -0.5, 0.0, 1.5, 0.0, 1.5, 1.0, -0.5, 1.0, -1.0, 0.0, 2.0, 0.0, 2.0, 1.0, -1.0, 1.0, 0.25, 0.0, 0.75, 0.0, 0.75, 1.0, 0.25, 1.0, -2.0, 0.0, 3.0, 0.0, 3.0, 1.0, -2.0, 1.0, -2.0, 0.0, 3.0, 0.0, 3.0, 1.0, -2.0, 1.0, -2.0, 0.0, 3.0, 0.0, 3.0, 1.0, -2.0, 1.0, 0.25, 0.0, 0.75, 0.0, 0.75, 1.0, 0.25, 1.0, -0.5, 0.0, 1.5, 0.0, 1.5, 1.0, -0.5, 1.0, -1.5, 0.0, 2.5, 0.0, 2.5, 1.0, -1.5, 1.0, 0.25, 0.0, 0.75, 0.0, 0.75, 1.0, 0.25, 1.0, -1.5, 0.0, 2.5, 0.0, 2.5, 1.0, -1.5, 1.0, -1.5, 0.0, 2.5, 0.0, 2.5, 1.0, -1.5, 1.0, 0.25, 0.0, 0.75, 0.0, 0.75, 1.0, 0.25, 1.0, -1.5, 0.0, 2.5, 0.0, 2.5, 1.0, -1.5, 1.0, -2.0, 0.0, 3.0, 0.0, 3.0, 1.0, -2.0, 1.0, 0.25, 0.0, 0.75, 0.0, 0.75, 1.0, 0.25, 1.0, -0.5, 0.0, 1.5, 0.0, 1.5, 1.0, -0.5, 1.0, 0.25, 0.0, 0.75, 0.0, 0.75, 1.0, 0.25, 1.0, -2.0, 0.0, 3.0, 0.0, 3.0, 1.0, -2.0, 1.0, -0.5, 0.0, 1.5, 0.0, 1.5, 1.0, -0.5, 1.0, 0.25, 0.0, 0.75, 0.0, 0.75, 1.0, 0.25, 1.0, -0.5, 0.0, 1.5, 0.0, 1.5, 1.0, -0.5, 1.0, 0.0, 0.0, 1.0, 0.0, 1.0, 1.0, 0.0, 1.0, 0.25, 0.0, 0.75, 0.0, 0.75, 1.0, 0.25, 1.0, -2.5, 0.0, 3.5, 0.0, 3.5, 1.0, -2.5, 1.0, 0.0, 0.0, 1.0, 0.0, 1.0, 1.0, 0.0, 1.0, 0.25, 0.0, 0.75, 0.0, 0.75, 1.0, 0.25, 1.0, -1.5, 0.0, 2.5, 0.0, 2.5, 1.0, -1.5, 1.0, -2.5, 0.0, 3.5, 0.0, 3.5, 1.0, -2.5, 1.0, -0.5, 0.0, 1.5, 0.0, 1.5, 1.0, -0.5, 1.0, 0.25, 0.0, 0.75, 0.0, 0.75, 1.0, 0.25, 1.0, -1.5, 0.0, 2.5, 0.0, 2.5, 1.0, -1.5, 1.0, 0.25, 0.0, 0.75, 0.0, 0.75, 1.0, 0.25, 1.0, 0.0, 0.0, 1.0, 0.0, 1.0, 1.0, 0.0, 1.0, 0.25, 0.0, 0.75, 0.0, 0.75, 1.0, 0.25, 1.0, 0.0, 0.0, 1.0, 0.0, 1.0, 1.0, 0.0, 1.0, 0.25, 0.0, 0.75, 0.0, 0.75, 1.0, 0.25, 1.0, 0.25, 0.0, 0.75, 0.0, 0.75, 1.0, 0.25, 1.0, 0.25, 0.0, 0.75, 0.0, 0.75, 1.0, 0.25, 1.0, 0.25, 0.0, 0.75, 0.0, 0.75, 1.0, 0.25, 1.0, 0.0, 0.0, 1.0, 0.0, 1.0, 1.0, 0.0, 1.0, 0.25, 0.0, 0.75, 0.0, 0.75, 1.0, 0.25, 1.0, -3.5, 0.0, 4.5, 0.0, 4.5, 1.0, -3.5, 1.0, 0.0, 0.0, 1.0, 0.0, 1.0, 1.0, 0.0, 1.0, 0.25, 0.0, 0.75, 0.0, 0.75, 1.0, 0.25, 1.0, -3.5, 0.0, 4.5, 0.0, 4.5, 1.0, -3.5, 1.0, 0.25, 0.0, 0.75, 0.0, 0.75, 1.0, 0.25, 1.0, 0.25, 0.0, 0.75, 0.0, 0.75, 1.0, 0.25, 1.0, 0.25, 0.0, 0.75, 0.0, 0.75, 1.0, 0.25, 1.0, 0.25, 0.0, 0.75, 0.0, 0.75, 1.0, 0.25, 1.0, 0.25, 0.0, 0.75, 0.0, 0.75, 1.0, 0.25, 1.0, 0.25, 0.0, 0.75, 0.0, 0.75, 1.0, 0.25, 1.0, 0.25, 0.0, 0.75, 0.0, 0.75, 1.0, 0.25, 1.0, 0.25, 0.0, 0.75, 0.0, 0.75, 1.0, 0.25, 1.0, 0.25, 0.0, 0.75, 0.0, 0.75, 1.0, 0.25, 1.0, 0.25, 0.0, 0.75, 0.0, 0.75, 1.0, 0.25, 1.0, -2.5, 0.0, 3.5, 0.0, 3.5, 1.0, -2.5, 1.0, 0.0, 0.0, 1.0, 0.0, 1.0, 1.0, 0.0, 1.0, 0.25, 0.0, 0.75, 0.0, 0.75, 1.0, 0.25, 1.0, -2.5, 0.0, 3.5, 0.0, 3.5, 1.0, -2.5, 1.0, 0.0, 0.0, 1.0, 0.0, 1.0, 1.0, 0.0, 1.0, 0.25, 0.0, 0.75, 0.0, 0.75, 1.0, 0.25, 1.0, 0.25, 0.0, 0.75, 0.0, 0.75, 1.0, 0.25, 1.0, 0.25, 0.0, 0.75, 0.0, 0.75, 1.0, 0.25, 1.0, -0.5, 0.0, 1.5, 0.0, 1.5, 1.0, -0.5, 1.0, 0.25, 0.0, 0.75, 0.0, 0.75, 1.0, 0.25, 1.0, -0.5, 0.0, 1.5, 0.0, 1.5, 1.0, -0.5, 1.0, 0.25, 0.0, 0.75, 0.0, 0.75, 1.0, 0.25, 1.0, 0.25, 0.0, 0.75, 0.0, 0.75, 1.0, 0.25, 1.0, 0.25, 0.0, 0.75, 0.0, 0.75, 1.0, 0.25, 1.0, 0.25, 0.0, 0.75, 0.0, 0.75, 1.0, 0.25, 1.0, 0.0, 0.0, 1.0, 0.0, 1.0, 1.0, 0.0, 1.0, 0.25, 0.0, 0.75, 0.0, 0.75, 1.0, 0.25, 1.0, 0.25, 0.0, 0.75, 0.0, 0.75, 1.0, 0.25, 1.0, 0.25, 0.0, 0.75, 0.0, 0.75, 1.0, 0.25, 1.0, 0.0, 0.0, 1.0, 0.0, 1.0, 1.0, 0.0, 1.0, 0.25, 0.0, 0.75, 0.0, 0.75, 1.0, 0.25, 1.0, -0.5, 0.0, 1.5, 0.0, 1.5, 1.0, -0.5, 1.0, 0.25, 1.0, 0.25, 2.98e-08, 0.75, 0.0, 0.75, 1.0, 7.955, 0.4097, 7.103, 0.7499, 7.465, -0.09309, 7.946, 1.112, 7.103, 0.7499, 7.955, 0.4097, 6.742, 1.593, 7.103, 0.7499, 7.444, 1.602, 7.444, 1.602, 7.103, 0.7499, 7.946, 1.112, 6.251, 1.09, 7.103, 0.7499, 6.742, 1.593, -2.932, 0.4097, -3.784, 0.7499, -3.422, -0.09309, -2.941, 1.112, -3.784, 0.7499, -2.932, 0.4097, -4.146, 1.593, -3.784, 0.7499, -3.443, 1.602, -4.627, 0.3881, -3.784, 0.7499, -4.636, 1.09, -3.422, -0.09309, -3.784, 0.7499, -4.124, -0.1021, -3.443, 1.602, -3.784, 0.7499, -2.941, 1.112, -4.636, 1.09, -3.784, 0.7499, -4.146, 1.593, -4.124, -0.1021, -3.784, 0.7499, -4.627, 0.3881])
me_circle.materials.append(mat_walls)
me_circle.materials.append(mat_floor)
me_circle.use_remesh_fix_poles = True
me_circle.use_remesh_preserve_attributes = False
me_circle.use_mirror_vertex_groups = False
me_circle.update()

# ---- objects
ob_labyrinth = bpy.data.objects.new('Labyrinth', me_circle)

# ---- transforms, parenting, visibility, modifiers, constraints
ob_labyrinth.location = (0.0, 0.0, 0.0)
ob_labyrinth.rotation_euler = (0.0, -0.0, -1.191)
ob_labyrinth.lineart.crease_threshold = 0.0

# ---- collection membership
col_collection.objects.link(ob_labyrinth)

# ---- scene / render settings (as saved in the file)
scene.frame_start = 1; scene.frame_end = 250; scene.frame_set(1)
scene.render.engine = 'BLENDER_EEVEE_NEXT'
scene.cycles.use_denoising = False
scene.cycles.samples = 128
scene.cycles.sampling_pattern = 'TABULATED_SOBOL'
scene.cycles.use_adaptive_sampling = False
scene.cycles.use_light_tree = False
scene.view_settings.view_transform = 'Filmic'
bpy.context.view_layer.update()

# ---- added for rendering (the .blend has no active camera and no usable light): camera, sun
cam_auto = bpy.data.cameras.new('AutoCamera')
cam_auto.lens = 50.0
cam_auto.sensor_width = 36.0
cam_auto.clip_end = 3031.41
ob_auto_camera = bpy.data.objects.new('AutoCamera', cam_auto)
scene.collection.objects.link(ob_auto_camera)
ob_auto_camera.location = (150.474, -214.077, 140.504)
ob_auto_camera.rotation_euler = (1.09748, -7.21219e-08, 0.694738)
scene.camera = ob_auto_camera
light_auto_sun = bpy.data.lights.new('AutoSun', 'SUN')
light_auto_sun.energy = 3.0
light_auto_sun.angle = 0.0523599
ob_auto_sun = bpy.data.objects.new('AutoSun', light_auto_sun)
scene.collection.objects.link(ob_auto_sun)
ob_auto_sun.rotation_euler = (0.872665, 0.174533, 0.523599)
bpy.context.view_layer.update()

